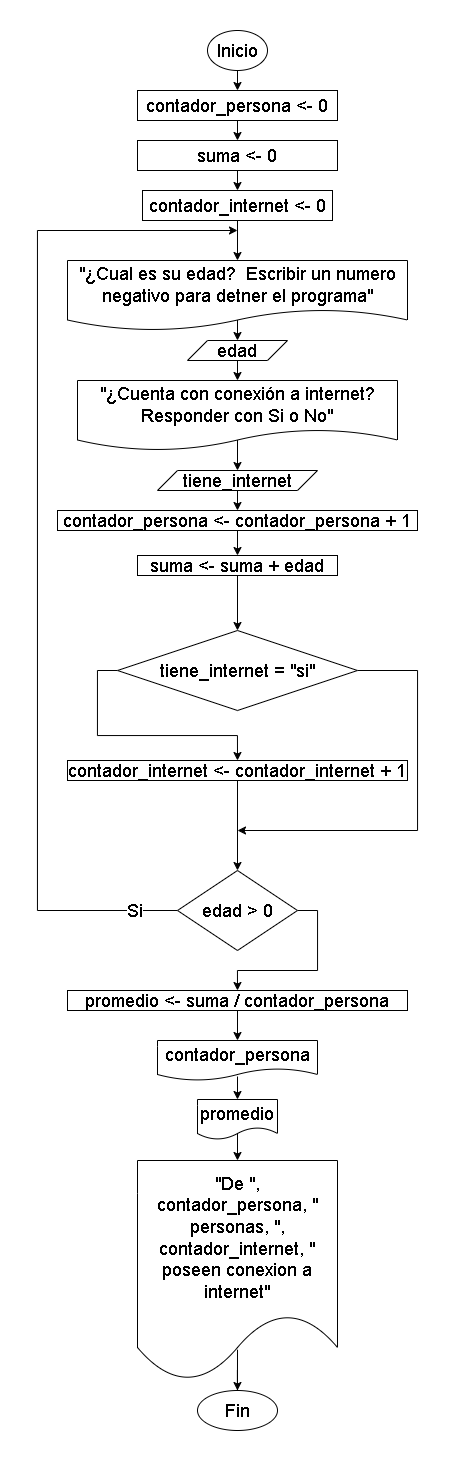

The diagram above was exported from draw.io. Its source (the exported page's mxGraphModel, read from the mxfile embedded in the PNG):
<mxGraphModel dx="1387" dy="564" grid="1" gridSize="10" guides="1" tooltips="1" connect="1" arrows="1" fold="1" page="1" pageScale="1" pageWidth="827" pageHeight="1169" math="0" shadow="0">
  <root>
    <mxCell id="0" />
    <mxCell id="1" parent="0" />
    <mxCell id="FtWUrtc2OooR3OO0KQMS-5" style="edgeStyle=orthogonalEdgeStyle;rounded=0;orthogonalLoop=1;jettySize=auto;html=1;exitX=0.5;exitY=1;exitDx=0;exitDy=0;entryX=0.5;entryY=0;entryDx=0;entryDy=0;" edge="1" parent="1" source="FtWUrtc2OooR3OO0KQMS-2" target="FtWUrtc2OooR3OO0KQMS-3">
      <mxGeometry relative="1" as="geometry" />
    </mxCell>
    <mxCell id="FtWUrtc2OooR3OO0KQMS-2" value="&lt;font style=&quot;font-size: 18px;&quot;&gt;contador_persona &amp;lt;- 0&lt;/font&gt;" style="rounded=0;whiteSpace=wrap;html=1;" vertex="1" parent="1">
      <mxGeometry x="160" y="120" width="200" height="30" as="geometry" />
    </mxCell>
    <mxCell id="FtWUrtc2OooR3OO0KQMS-6" style="edgeStyle=orthogonalEdgeStyle;rounded=0;orthogonalLoop=1;jettySize=auto;html=1;exitX=0.5;exitY=1;exitDx=0;exitDy=0;entryX=0.5;entryY=0;entryDx=0;entryDy=0;" edge="1" parent="1" source="FtWUrtc2OooR3OO0KQMS-3" target="FtWUrtc2OooR3OO0KQMS-4">
      <mxGeometry relative="1" as="geometry" />
    </mxCell>
    <mxCell id="FtWUrtc2OooR3OO0KQMS-3" value="&lt;font style=&quot;font-size: 18px;&quot;&gt;suma &amp;lt;- 0&lt;/font&gt;" style="rounded=0;whiteSpace=wrap;html=1;" vertex="1" parent="1">
      <mxGeometry x="160" y="170" width="200" height="30" as="geometry" />
    </mxCell>
    <mxCell id="FtWUrtc2OooR3OO0KQMS-8" style="edgeStyle=orthogonalEdgeStyle;rounded=0;orthogonalLoop=1;jettySize=auto;html=1;exitX=0.5;exitY=1;exitDx=0;exitDy=0;entryX=0.5;entryY=0;entryDx=0;entryDy=0;" edge="1" parent="1" source="FtWUrtc2OooR3OO0KQMS-4" target="FtWUrtc2OooR3OO0KQMS-7">
      <mxGeometry relative="1" as="geometry" />
    </mxCell>
    <mxCell id="FtWUrtc2OooR3OO0KQMS-4" value="&lt;font style=&quot;font-size: 18px;&quot;&gt;contador_internet &amp;lt;- 0&lt;/font&gt;" style="rounded=0;whiteSpace=wrap;html=1;" vertex="1" parent="1">
      <mxGeometry x="165" y="220" width="190" height="30" as="geometry" />
    </mxCell>
    <mxCell id="FtWUrtc2OooR3OO0KQMS-14" style="edgeStyle=orthogonalEdgeStyle;rounded=0;orthogonalLoop=1;jettySize=auto;html=1;exitX=0.5;exitY=0.85;exitDx=0;exitDy=0;exitPerimeter=0;entryX=0.5;entryY=0;entryDx=0;entryDy=0;" edge="1" parent="1" source="FtWUrtc2OooR3OO0KQMS-7" target="FtWUrtc2OooR3OO0KQMS-10">
      <mxGeometry relative="1" as="geometry" />
    </mxCell>
    <mxCell id="FtWUrtc2OooR3OO0KQMS-7" value="&lt;font style=&quot;font-size: 18px;&quot;&gt;&quot;¿Cual es su edad?&amp;nbsp; Escribir un numero negativo para detner el programa&quot;&lt;/font&gt;" style="shape=document;whiteSpace=wrap;html=1;boundedLbl=1;points=[[0,0.25,0,0,0],[0,0.5,0,0,0],[0,0.75,0,0,0],[0.25,0,0,0,0],[0.5,0,0,0,0],[0.5,0.85,0,0,0],[0.75,0,0,0,0],[1,0.25,0,0,0],[1,0.5,0,0,0],[1,0.75,0,0,0]];" vertex="1" parent="1">
      <mxGeometry x="90" y="290" width="340" height="70" as="geometry" />
    </mxCell>
    <mxCell id="FtWUrtc2OooR3OO0KQMS-15" style="edgeStyle=orthogonalEdgeStyle;rounded=0;orthogonalLoop=1;jettySize=auto;html=1;exitX=0.5;exitY=1;exitDx=0;exitDy=0;entryX=0.5;entryY=0;entryDx=0;entryDy=0;entryPerimeter=0;" edge="1" parent="1" source="FtWUrtc2OooR3OO0KQMS-10" target="FtWUrtc2OooR3OO0KQMS-13">
      <mxGeometry relative="1" as="geometry" />
    </mxCell>
    <mxCell id="FtWUrtc2OooR3OO0KQMS-10" value="&lt;font style=&quot;font-size: 18px;&quot;&gt;edad&lt;/font&gt;" style="shape=parallelogram;perimeter=parallelogramPerimeter;whiteSpace=wrap;html=1;fixedSize=1;" vertex="1" parent="1">
      <mxGeometry x="210" y="370" width="100" height="20" as="geometry" />
    </mxCell>
    <mxCell id="FtWUrtc2OooR3OO0KQMS-17" style="edgeStyle=orthogonalEdgeStyle;rounded=0;orthogonalLoop=1;jettySize=auto;html=1;exitX=0.5;exitY=0.85;exitDx=0;exitDy=0;exitPerimeter=0;entryX=0.5;entryY=0;entryDx=0;entryDy=0;" edge="1" parent="1" source="FtWUrtc2OooR3OO0KQMS-13" target="FtWUrtc2OooR3OO0KQMS-16">
      <mxGeometry relative="1" as="geometry" />
    </mxCell>
    <mxCell id="FtWUrtc2OooR3OO0KQMS-13" value="&lt;font style=&quot;font-size: 18px;&quot;&gt;&quot;¿Cuenta con conexión a internet? Responder con Si o No&quot;&lt;/font&gt;" style="shape=document;whiteSpace=wrap;html=1;boundedLbl=1;points=[[0,0.25,0,0,0],[0,0.5,0,0,0],[0,0.75,0,0,0],[0.25,0,0,0,0],[0.5,0,0,0,0],[0.5,0.85,0,0,0],[0.75,0,0,0,0],[1,0.25,0,0,0],[1,0.5,0,0,0],[1,0.75,0,0,0]];" vertex="1" parent="1">
      <mxGeometry x="100" y="410" width="320" height="70" as="geometry" />
    </mxCell>
    <mxCell id="FtWUrtc2OooR3OO0KQMS-32" style="edgeStyle=orthogonalEdgeStyle;rounded=0;orthogonalLoop=1;jettySize=auto;html=1;exitX=0.5;exitY=1;exitDx=0;exitDy=0;entryX=0.5;entryY=0;entryDx=0;entryDy=0;" edge="1" parent="1" source="FtWUrtc2OooR3OO0KQMS-16" target="FtWUrtc2OooR3OO0KQMS-30">
      <mxGeometry relative="1" as="geometry" />
    </mxCell>
    <mxCell id="FtWUrtc2OooR3OO0KQMS-16" value="&lt;font style=&quot;font-size: 18px;&quot;&gt;tiene_internet&lt;/font&gt;" style="shape=parallelogram;perimeter=parallelogramPerimeter;whiteSpace=wrap;html=1;fixedSize=1;" vertex="1" parent="1">
      <mxGeometry x="180" y="500" width="160" height="20" as="geometry" />
    </mxCell>
    <mxCell id="FtWUrtc2OooR3OO0KQMS-22" style="edgeStyle=orthogonalEdgeStyle;rounded=0;orthogonalLoop=1;jettySize=auto;html=1;exitX=0;exitY=0.5;exitDx=0;exitDy=0;entryX=0.5;entryY=0;entryDx=0;entryDy=0;" edge="1" parent="1" source="FtWUrtc2OooR3OO0KQMS-21" target="FtWUrtc2OooR3OO0KQMS-23">
      <mxGeometry relative="1" as="geometry">
        <mxPoint x="260" y="870" as="targetPoint" />
      </mxGeometry>
    </mxCell>
    <mxCell id="FtWUrtc2OooR3OO0KQMS-36" style="edgeStyle=orthogonalEdgeStyle;rounded=0;orthogonalLoop=1;jettySize=auto;html=1;exitX=1;exitY=0.5;exitDx=0;exitDy=0;" edge="1" parent="1" source="FtWUrtc2OooR3OO0KQMS-21">
      <mxGeometry relative="1" as="geometry">
        <mxPoint x="260" y="860" as="targetPoint" />
        <Array as="points">
          <mxPoint x="440" y="700" />
          <mxPoint x="440" y="860" />
        </Array>
      </mxGeometry>
    </mxCell>
    <mxCell id="FtWUrtc2OooR3OO0KQMS-21" value="&lt;font style=&quot;font-size: 18px;&quot;&gt;tiene_internet = &quot;si&quot;&lt;/font&gt;" style="rhombus;whiteSpace=wrap;html=1;" vertex="1" parent="1">
      <mxGeometry x="140" y="660" width="240" height="80" as="geometry" />
    </mxCell>
    <mxCell id="FtWUrtc2OooR3OO0KQMS-26" style="edgeStyle=orthogonalEdgeStyle;rounded=0;orthogonalLoop=1;jettySize=auto;html=1;exitX=0.5;exitY=1;exitDx=0;exitDy=0;entryX=0.5;entryY=0;entryDx=0;entryDy=0;" edge="1" parent="1" source="FtWUrtc2OooR3OO0KQMS-23" target="FtWUrtc2OooR3OO0KQMS-24">
      <mxGeometry relative="1" as="geometry" />
    </mxCell>
    <mxCell id="FtWUrtc2OooR3OO0KQMS-23" value="&lt;font style=&quot;font-size: 18px;&quot;&gt;contador_internet &amp;lt;- contador_internet + 1&lt;/font&gt;" style="rounded=0;whiteSpace=wrap;html=1;" vertex="1" parent="1">
      <mxGeometry x="90" y="790" width="340" height="20" as="geometry" />
    </mxCell>
    <mxCell id="FtWUrtc2OooR3OO0KQMS-25" style="edgeStyle=orthogonalEdgeStyle;rounded=0;orthogonalLoop=1;jettySize=auto;html=1;exitX=0;exitY=0.5;exitDx=0;exitDy=0;" edge="1" parent="1" source="FtWUrtc2OooR3OO0KQMS-24">
      <mxGeometry relative="1" as="geometry">
        <mxPoint x="260" y="260" as="targetPoint" />
        <Array as="points">
          <mxPoint x="60" y="940" />
          <mxPoint x="60" y="260" />
        </Array>
      </mxGeometry>
    </mxCell>
    <mxCell id="FtWUrtc2OooR3OO0KQMS-27" value="&lt;font style=&quot;font-size: 18px;&quot;&gt;Si&lt;/font&gt;" style="edgeLabel;html=1;align=center;verticalAlign=middle;resizable=0;points=[];" vertex="1" connectable="0" parent="FtWUrtc2OooR3OO0KQMS-25">
      <mxGeometry x="-0.9149" y="-1" relative="1" as="geometry">
        <mxPoint as="offset" />
      </mxGeometry>
    </mxCell>
    <mxCell id="FtWUrtc2OooR3OO0KQMS-29" style="edgeStyle=orthogonalEdgeStyle;rounded=0;orthogonalLoop=1;jettySize=auto;html=1;exitX=1;exitY=0.5;exitDx=0;exitDy=0;entryX=0.5;entryY=0;entryDx=0;entryDy=0;" edge="1" parent="1" source="FtWUrtc2OooR3OO0KQMS-24" target="FtWUrtc2OooR3OO0KQMS-28">
      <mxGeometry relative="1" as="geometry" />
    </mxCell>
    <mxCell id="FtWUrtc2OooR3OO0KQMS-24" value="&lt;font style=&quot;font-size: 18px;&quot;&gt;edad &amp;gt; 0&lt;/font&gt;" style="rhombus;whiteSpace=wrap;html=1;" vertex="1" parent="1">
      <mxGeometry x="200" y="900" width="120" height="80" as="geometry" />
    </mxCell>
    <mxCell id="FtWUrtc2OooR3OO0KQMS-41" style="edgeStyle=orthogonalEdgeStyle;rounded=0;orthogonalLoop=1;jettySize=auto;html=1;exitX=0.5;exitY=1;exitDx=0;exitDy=0;entryX=0.5;entryY=0;entryDx=0;entryDy=0;" edge="1" parent="1" source="FtWUrtc2OooR3OO0KQMS-28" target="FtWUrtc2OooR3OO0KQMS-39">
      <mxGeometry relative="1" as="geometry" />
    </mxCell>
    <mxCell id="FtWUrtc2OooR3OO0KQMS-28" value="&lt;font style=&quot;font-size: 18px;&quot;&gt;promedio &amp;lt;- suma / contador_persona&lt;/font&gt;" style="rounded=0;whiteSpace=wrap;html=1;" vertex="1" parent="1">
      <mxGeometry x="90" y="1020" width="340" height="20" as="geometry" />
    </mxCell>
    <mxCell id="FtWUrtc2OooR3OO0KQMS-33" style="edgeStyle=orthogonalEdgeStyle;rounded=0;orthogonalLoop=1;jettySize=auto;html=1;exitX=0.5;exitY=1;exitDx=0;exitDy=0;entryX=0.5;entryY=0;entryDx=0;entryDy=0;" edge="1" parent="1" source="FtWUrtc2OooR3OO0KQMS-30" target="FtWUrtc2OooR3OO0KQMS-34">
      <mxGeometry relative="1" as="geometry">
        <mxPoint x="260.1428571428571" y="580" as="targetPoint" />
      </mxGeometry>
    </mxCell>
    <mxCell id="FtWUrtc2OooR3OO0KQMS-30" value="&lt;font style=&quot;font-size: 18px;&quot;&gt;contador_persona &amp;lt;- contador_persona + 1&lt;/font&gt;" style="rounded=0;whiteSpace=wrap;html=1;" vertex="1" parent="1">
      <mxGeometry x="80" y="540" width="360" height="20" as="geometry" />
    </mxCell>
    <mxCell id="FtWUrtc2OooR3OO0KQMS-35" style="edgeStyle=orthogonalEdgeStyle;rounded=0;orthogonalLoop=1;jettySize=auto;html=1;exitX=0.5;exitY=1;exitDx=0;exitDy=0;entryX=0.5;entryY=0;entryDx=0;entryDy=0;" edge="1" parent="1" source="FtWUrtc2OooR3OO0KQMS-34" target="FtWUrtc2OooR3OO0KQMS-21">
      <mxGeometry relative="1" as="geometry" />
    </mxCell>
    <mxCell id="FtWUrtc2OooR3OO0KQMS-34" value="&lt;font style=&quot;font-size: 18px;&quot;&gt;suma &amp;lt;- suma + edad&lt;/font&gt;" style="rounded=0;whiteSpace=wrap;html=1;" vertex="1" parent="1">
      <mxGeometry x="160" y="585" width="200" height="20" as="geometry" />
    </mxCell>
    <mxCell id="FtWUrtc2OooR3OO0KQMS-42" style="edgeStyle=orthogonalEdgeStyle;rounded=0;orthogonalLoop=1;jettySize=auto;html=1;exitX=0.5;exitY=0.9;exitDx=0;exitDy=0;exitPerimeter=0;entryX=0.5;entryY=0;entryDx=0;entryDy=0;" edge="1" parent="1" source="FtWUrtc2OooR3OO0KQMS-39" target="FtWUrtc2OooR3OO0KQMS-40">
      <mxGeometry relative="1" as="geometry" />
    </mxCell>
    <mxCell id="FtWUrtc2OooR3OO0KQMS-39" value="&lt;font style=&quot;font-size: 18px;&quot;&gt;contador_persona&lt;/font&gt;" style="shape=document;whiteSpace=wrap;html=1;boundedLbl=1;points=[[0,0.25,0,0,0],[0,0.5,0,0,0],[0,0.75,0,0,0],[0.25,0,0,0,0],[0.5,0,0,0,0],[0.5,0.9,0,0,0],[0.75,0,0,0,0],[1,0.25,0,0,0],[1,0.5,0,0,0],[1,0.75,0,0,0]];" vertex="1" parent="1">
      <mxGeometry x="180" y="1070" width="160" height="40" as="geometry" />
    </mxCell>
    <mxCell id="FtWUrtc2OooR3OO0KQMS-44" style="edgeStyle=orthogonalEdgeStyle;rounded=0;orthogonalLoop=1;jettySize=auto;html=1;exitX=0.5;exitY=0.85;exitDx=0;exitDy=0;exitPerimeter=0;entryX=0.5;entryY=0;entryDx=0;entryDy=0;" edge="1" parent="1" source="FtWUrtc2OooR3OO0KQMS-40" target="FtWUrtc2OooR3OO0KQMS-43">
      <mxGeometry relative="1" as="geometry" />
    </mxCell>
    <mxCell id="FtWUrtc2OooR3OO0KQMS-40" value="&lt;font style=&quot;font-size: 18px;&quot;&gt;promedio&lt;/font&gt;" style="shape=document;whiteSpace=wrap;html=1;boundedLbl=1;points=[[0,0.25,0,0,0],[0,0.5,0,0,0],[0,0.75,0,0,0],[0.25,0,0,0,0],[0.5,0,0,0,0],[0.5,0.85,0,0,0],[0.75,0,0,0,0],[1,0.25,0,0,0],[1,0.5,0,0,0],[1,0.75,0,0,0]];" vertex="1" parent="1">
      <mxGeometry x="220" y="1129" width="80" height="40" as="geometry" />
    </mxCell>
    <mxCell id="FtWUrtc2OooR3OO0KQMS-46" style="edgeStyle=orthogonalEdgeStyle;rounded=0;orthogonalLoop=1;jettySize=auto;html=1;exitX=0.5;exitY=0.86;exitDx=0;exitDy=0;exitPerimeter=0;entryX=0.5;entryY=0;entryDx=0;entryDy=0;" edge="1" parent="1" source="FtWUrtc2OooR3OO0KQMS-43" target="FtWUrtc2OooR3OO0KQMS-45">
      <mxGeometry relative="1" as="geometry" />
    </mxCell>
    <mxCell id="FtWUrtc2OooR3OO0KQMS-43" value="&lt;font style=&quot;font-size: 18px;&quot;&gt;&quot;De &quot;, contador_persona, &quot; personas, &quot;, contador_internet, &quot; poseen conexion a internet&quot;&lt;/font&gt;" style="shape=document;whiteSpace=wrap;html=1;boundedLbl=1;points=[[0,0.25,0,0,0],[0,0.5,0,0,0],[0,0.75,0,0,0],[0.25,0,0,0,0],[0.5,0,0,0,0],[0.5,0.86,0,0,0],[0.75,0,0,0,0],[1,0.25,0,0,0],[1,0.5,0,0,0],[1,0.75,0,0,0]];" vertex="1" parent="1">
      <mxGeometry x="160" y="1190" width="200" height="220" as="geometry" />
    </mxCell>
    <mxCell id="FtWUrtc2OooR3OO0KQMS-45" value="&lt;font style=&quot;font-size: 18px;&quot;&gt;Fin&lt;/font&gt;" style="ellipse;whiteSpace=wrap;html=1;" vertex="1" parent="1">
      <mxGeometry x="220" y="1420" width="80" height="40" as="geometry" />
    </mxCell>
    <mxCell id="FtWUrtc2OooR3OO0KQMS-48" style="edgeStyle=orthogonalEdgeStyle;rounded=0;orthogonalLoop=1;jettySize=auto;html=1;exitX=0.5;exitY=1;exitDx=0;exitDy=0;entryX=0.5;entryY=0;entryDx=0;entryDy=0;" edge="1" parent="1" source="FtWUrtc2OooR3OO0KQMS-47" target="FtWUrtc2OooR3OO0KQMS-2">
      <mxGeometry relative="1" as="geometry" />
    </mxCell>
    <mxCell id="FtWUrtc2OooR3OO0KQMS-47" value="&lt;font style=&quot;font-size: 18px;&quot;&gt;Inicio&lt;/font&gt;" style="ellipse;whiteSpace=wrap;html=1;" vertex="1" parent="1">
      <mxGeometry x="230" y="60" width="60" height="40" as="geometry" />
    </mxCell>
  </root>
</mxGraphModel>